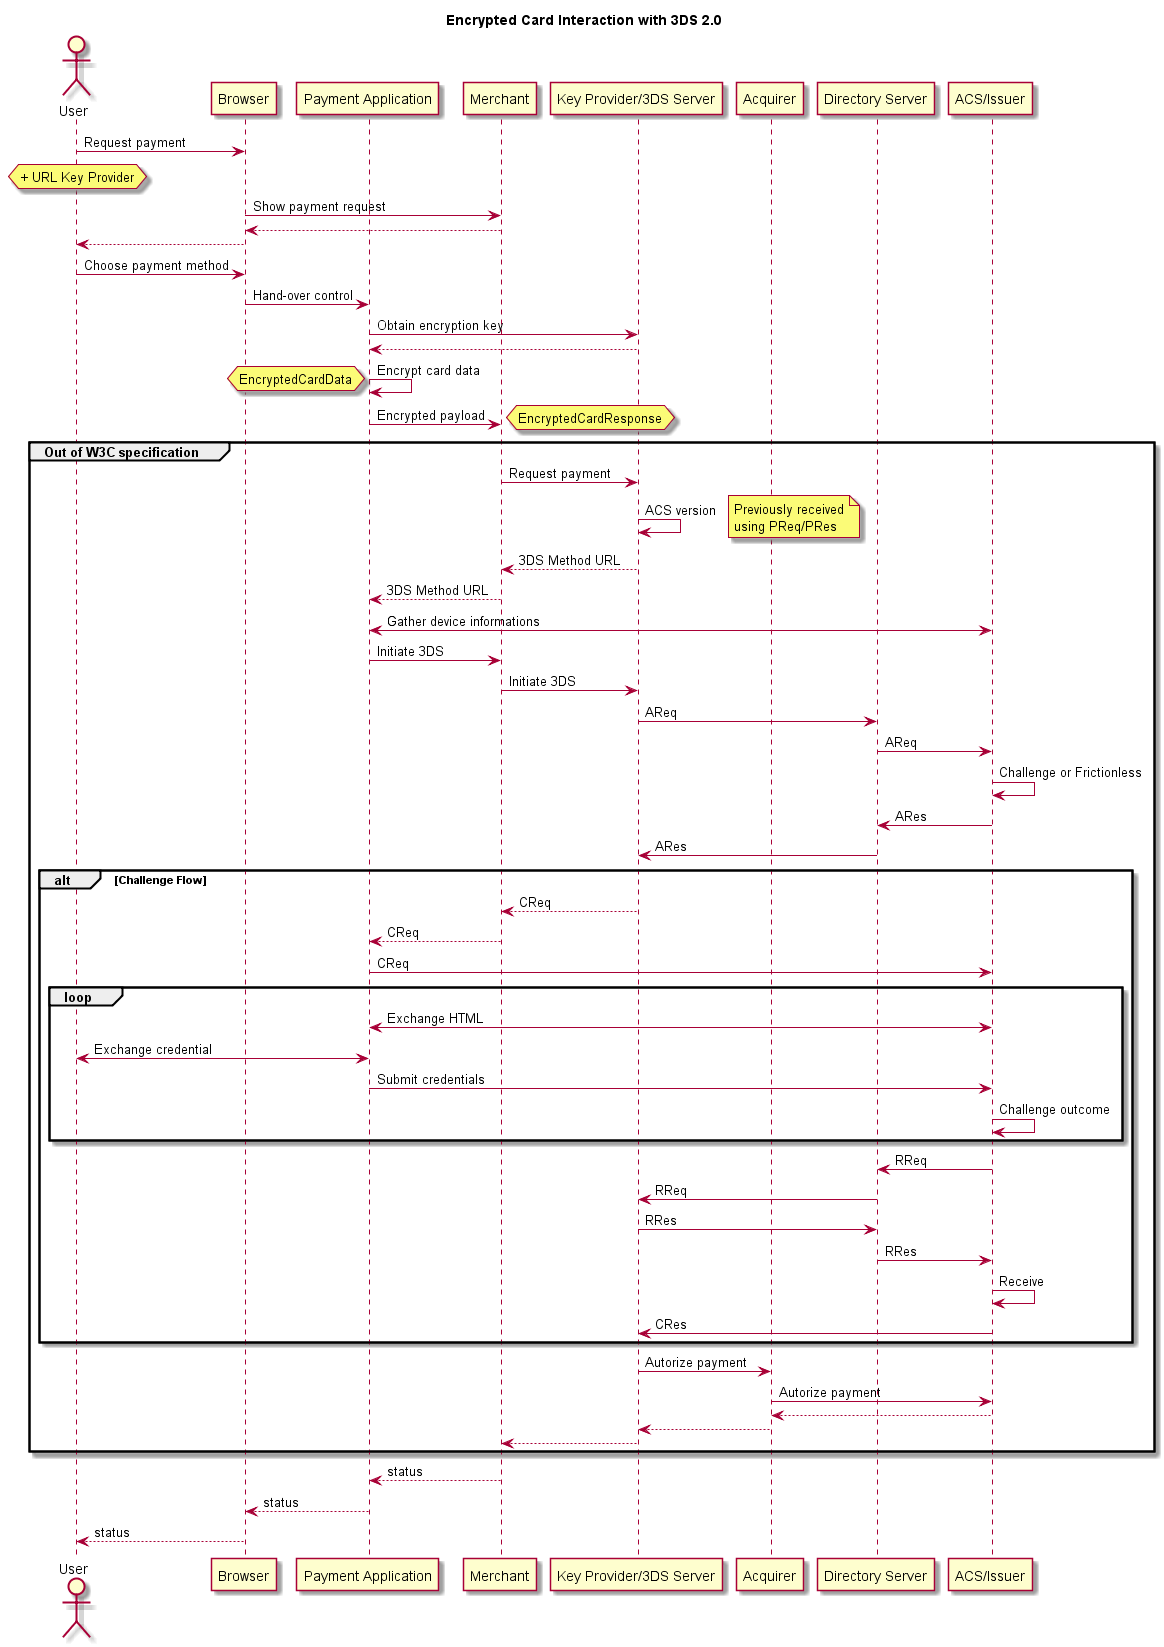

The diagram above was rendered by PlantUML. Its source (embedded in the PNG):
@startuml
title Encrypted Card Interaction with 3DS 2.0

actor "User" as A
participant "Browser" as B
participant "Payment Application" as C
participant "Merchant" as D
participant "Key Provider/3DS Server" as E
participant "Acquirer" as G
participant "Directory Server" as H
participant "ACS/Issuer" as F

A -> B : Request payment
hnote over A : + URL Key Provider
B -> D : Show payment request
D --> B
B --> A
A -> B : Choose payment method
B -> C : Hand-over control
C -> E : Obtain encryption key
E --> C
C -> C : Encrypt card data
hnote left : EncryptedCardData
C -> D : Encrypted payload
hnote right : EncryptedCardResponse

group Out of W3C specification
D -> E: Request payment
E -> E: ACS version
note right
Previously received
using PReq/PRes
end note
E--> D: 3DS Method URL
D --> C: 3DS Method URL
C <-> F: Gather device informations
C -> D: Initiate 3DS
D -> E: Initiate 3DS
E -> H: AReq
H -> F: AReq
F -> F: Challenge or Frictionless
F -> H: ARes
H -> E: ARes

alt Challenge Flow
E --> D: CReq
D --> C: CReq
C -> F: CReq

group loop
F <-> C: Exchange HTML
A <-> C: Exchange credential
C -> F: Submit credentials
F -> F: Challenge outcome
end group

F -> H: RReq
H -> E: RReq
E -> H: RRes
H -> F: RRes
F -> F: Receive
F -> E: CRes
end

E -> G: Autorize payment
G -> F: Autorize payment
F --> G
G --> E

E --> D
end group

D --> C : status
C --> B : status
B --> A : status
@enduml